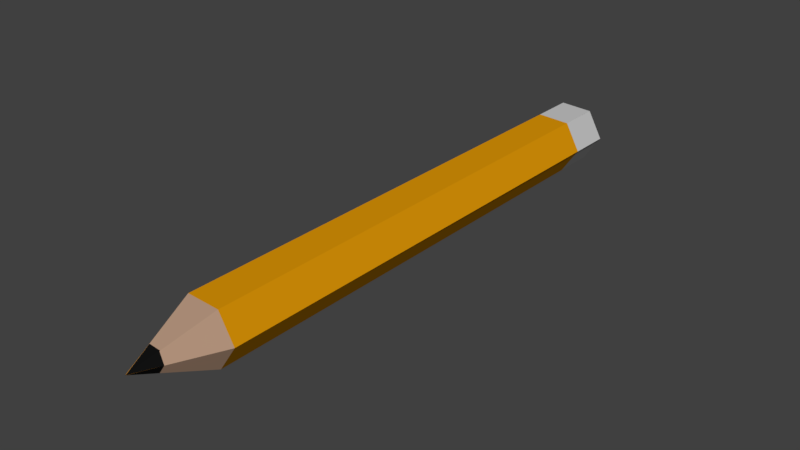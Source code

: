 # Source: pencil.blend  (saved by Blender 2.79.0; exported with 4.5.12 LTS)
import bpy
from mathutils import Matrix  # noqa: F401  (used for matrix-valued properties, if any)

bpy.ops.wm.read_factory_settings(use_empty=True)
scene = bpy.context.scene
scene.name = 'Scene'

# ---- collections
col_collection_1 = bpy.data.collections.new('Collection 1'); scene.collection.children.link(col_collection_1)

# ---- materials (node trees are filled in below, after node groups)
mat_pencilyellow = bpy.data.materials.new('PencilYellow')
mat_pencilyellow.alpha_threshold = 0.0
mat_pencilyellow.use_transparent_shadow = False
mat_pencilyellow.diffuse_color = (0.7231, 0.305, 0.002428, 1.0)
mat_pencilyellow.roughness = 0.5
mat_pencilmetal = bpy.data.materials.new('PencilMetal')
mat_pencilmetal.alpha_threshold = 0.0
mat_pencilmetal.use_transparent_shadow = False
mat_pencilmetal.diffuse_color = (0.5705, 0.5705, 0.5705, 1.0)
mat_pencilmetal.roughness = 0.5
mat_pencileraser = bpy.data.materials.new('PencilEraser')
mat_pencileraser.alpha_threshold = 0.0
mat_pencileraser.use_transparent_shadow = False
mat_pencileraser.diffuse_color = (0.8, 0.1734, 0.6059, 1.0)
mat_pencileraser.roughness = 0.5
mat_pencillead = bpy.data.materials.new('PencilLead')
mat_pencillead.alpha_threshold = 0.0
mat_pencillead.use_transparent_shadow = False
mat_pencillead.diffuse_color = (0.00637, 0.00637, 0.00637, 1.0)
mat_pencillead.roughness = 0.5
mat_pencilshaved = bpy.data.materials.new('PencilShaved')
mat_pencilshaved.alpha_threshold = 0.0
mat_pencilshaved.use_transparent_shadow = False
mat_pencilshaved.diffuse_color = (0.4621, 0.3005, 0.2086, 1.0)
mat_pencilshaved.roughness = 0.5

# ---- material node trees

# ---- world
world_world = bpy.data.worlds.new('World'); scene.world = world_world
world_world.color = (0.05088, 0.05088, 0.05088)
world_world.use_sun_shadow = False
world_world.sun_shadow_jitter_overblur = 0.0
world_world.cycles.sampling_method = 'MANUAL'

# ---- meshes
me_plane_001 = bpy.data.meshes.new('Plane.001')
me_plane_001.from_pydata([(0.1148, -0.8742, -0.00275), (0.06143, -0.8742, 0.09293), (0.1156, 0.7918, -0.003529), (0.06225, 0.7918, 0.09215), (0.06131, -0.8742, 0.09283), (-0.05368, -0.8742, 0.09802), (0.06213, 0.7918, 0.09205), (-0.05285, 0.7918, 0.09724), (-0.1138, -0.8742, 0.004939), (-0.06108, -0.8742, -0.09521), (-0.1138, 0.7943, 0.004927), (-0.06108, 0.7943, -0.09522), (-0.05353, -0.8742, 0.09807), (-0.1139, -0.8742, 0.004808), (-0.0527, 0.7918, 0.09729), (-0.113, 0.7918, 0.004029), (-0.06097, -0.8742, -0.09492), (0.05248, -0.8742, -0.09585), (-0.06097, 0.7943, -0.09494), (0.05252, -0.8742, -0.09587), (0.1148, -0.8742, -0.002631), (0.05252, 0.7943, -0.09589), (0.1148, 0.7943, -0.002644), (0.1156, 0.9473, -0.00353), (0.06225, 0.9473, 0.09215), (0.06213, 0.9473, 0.09217), (-0.05285, 0.9473, 0.09736), (-0.1138, 0.9498, 0.004926), (-0.06108, 0.9498, -0.09522), (-0.0527, 0.9473, 0.09729), (-0.113, 0.9473, 0.004028), (-0.06097, 0.9498, -0.09481), (0.05248, 0.9498, -0.09574), (0.05252, 0.9498, -0.09589), (0.1148, 0.9498, -0.002645), (0.01407, 0.9882, -3.152e-05), (0.007543, 0.9882, 0.01167), (-0.01389, 0.9882, 0.0009092), (-0.007445, 0.9882, -0.01134), (-0.00652, 0.9882, 0.0123), (-0.0139, 0.9882, 0.0008931), (0.006454, 0.9882, -0.01142), (0.01407, 0.9882, -1.699e-05), (0.000915, -1.132, 0.0003408), (0.0005044, -1.132, 0.001077), (0.0005035, -1.132, 0.001076), (-0.0003809, -1.132, 0.001116), (-0.0008433, -1.132, 0.0003999), (-0.0004379, -1.132, -0.0003704), (-0.0003798, -1.132, 0.001116), (-0.0008439, -1.132, 0.0003989), (-0.000437, -1.132, -0.0003682), (0.0004356, -1.132, -0.0003753), (0.0004359, -1.132, -0.0003755), (0.0009146, -1.132, 0.0003417), (-0.04272, -1.036, 0.002083), (-0.0231, -1.035, -0.03581), (-0.02001, -1.037, 0.03681), (-0.04284, -1.036, 0.002037), (-0.01996, -1.037, 0.03683), (-0.01985, -1.037, 0.0368), (0.02255, -1.038, 0.03435), (0.04, -1.043, -0.00072), (0.03999, -1.043, -0.0006787), (0.02226, -1.04, 0.03388), (0.03996, -1.043, -0.0007316), (0.01814, -1.044, -0.03284), (0.01813, -1.044, -0.03283), (-0.02275, -1.037, -0.03522)], [], [(0, 2, 3, 1), (4, 6, 7, 5), (8, 10, 11, 9), (12, 14, 15, 13), (16, 18, 21, 17), (19, 21, 22, 20), (2, 23, 24, 3), (21, 33, 34, 22), (18, 31, 32, 21), (14, 29, 30, 15), (10, 27, 28, 11), (6, 25, 26, 7), (33, 41, 42, 34), (29, 39, 40, 30), (25, 36, 39, 26), (31, 38, 41, 32), (27, 37, 38, 28), (23, 35, 36, 24), (36, 35, 38, 37), (39, 36, 40), (41, 38, 42), (16, 17, 67, 68), (12, 13, 58, 59), (8, 9, 56, 55), (4, 5, 57, 60, 61), (0, 1, 64, 62), (19, 20, 63, 65, 66), (55, 56, 48, 47), (45, 60, 57, 46), (59, 58, 50, 49), (61, 60, 45), (53, 65, 63, 54), (62, 64, 44, 43), (66, 65, 53), (68, 67, 52, 51)])
me_plane_001.polygons.foreach_set('material_index', [0, 0, 0, 0, 0, 0, 1, 1, 1, 1, 1, 1, 2, 2, 2, 2, 2, 2, 2, 2, 2, 4, 4, 4, 4, 4, 4, 3, 0, 3, 3, 0, 3, 3, 3])
me_plane_001.materials.append(mat_pencilyellow)
me_plane_001.materials.append(mat_pencilmetal)
me_plane_001.materials.append(mat_pencileraser)
me_plane_001.materials.append(mat_pencillead)
me_plane_001.materials.append(mat_pencilshaved)
me_plane_001.use_remesh_preserve_volume = False
me_plane_001.use_remesh_preserve_attributes = False
me_plane_001.use_mirror_vertex_groups = False
me_plane_001.update()

# ---- objects
ob_pencil = bpy.data.objects.new('Pencil', me_plane_001)

# ---- transforms, parenting, visibility, modifiers, constraints
ob_pencil.location = (0.0, 0.0, 0.0)
ob_pencil.lineart.crease_threshold = 0.0

# ---- collection membership
col_collection_1.objects.link(ob_pencil)

# ---- scene / render settings (as saved in the file)
scene.frame_start = 1; scene.frame_end = 250; scene.frame_set(0)
scene.render.engine = 'BLENDER_EEVEE_NEXT'
scene.render.resolution_percentage = 50
scene.render.dither_intensity = 0.0
scene.cycles.use_denoising = False
scene.cycles.samples = 128
scene.cycles.sampling_pattern = 'TABULATED_SOBOL'
scene.cycles.light_sampling_threshold = 0.0
scene.cycles.use_adaptive_sampling = False
scene.cycles.use_light_tree = False
scene.cycles.blur_glossy = 0.0
scene.cycles.sample_clamp_indirect = 0.0
scene.view_settings.view_transform = 'Standard'
bpy.context.view_layer.update()

# ---- added for rendering (the .blend has no active camera and no usable light): camera, sun
cam_auto = bpy.data.cameras.new('AutoCamera')
cam_auto.lens = 50.0
cam_auto.sensor_width = 36.0
cam_auto.clip_end = 1000.0
ob_auto_camera = bpy.data.objects.new('AutoCamera', cam_auto)
scene.collection.objects.link(ob_auto_camera)
ob_auto_camera.location = (1.98177, -2.44873, 1.5858)
ob_auto_camera.rotation_euler = (1.09748, -7.21219e-08, 0.694738)
scene.camera = ob_auto_camera
light_auto_sun = bpy.data.lights.new('AutoSun', 'SUN')
light_auto_sun.energy = 3.0
light_auto_sun.angle = 0.0523599
ob_auto_sun = bpy.data.objects.new('AutoSun', light_auto_sun)
scene.collection.objects.link(ob_auto_sun)
ob_auto_sun.rotation_euler = (0.872665, 0.174533, 0.523599)
bpy.context.view_layer.update()
